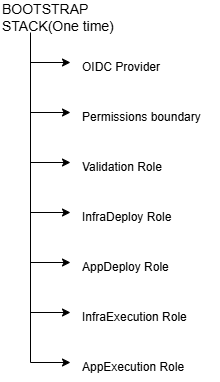

The diagram above was exported from draw.io. Its source (the exported page's mxGraphModel, read from the mxfile embedded in the PNG):
<mxGraphModel dx="686" dy="300" grid="1" gridSize="10" guides="1" tooltips="1" connect="1" arrows="1" fold="1" page="1" pageScale="1" pageWidth="850" pageHeight="1100" math="0" shadow="0">
  <root>
    <mxCell id="0" />
    <mxCell id="1" parent="0" />
    <mxCell id="2" value="&lt;font style=&quot;font-size: 14px;&quot;&gt;BOOTSTRAP STACK(One time)&lt;/font&gt;" style="text;html=1;align=left;verticalAlign=middle;whiteSpace=wrap;rounded=0;" parent="1" vertex="1">
      <mxGeometry x="100" y="50" width="120" height="30" as="geometry" />
    </mxCell>
    <mxCell id="3" value="OIDC Provider" style="text;html=1;align=left;verticalAlign=middle;whiteSpace=wrap;rounded=0;" parent="1" vertex="1">
      <mxGeometry x="180" y="100" width="100" height="30" as="geometry" />
    </mxCell>
    <mxCell id="4" value="Permissions boundary" style="text;html=1;align=left;verticalAlign=middle;whiteSpace=wrap;rounded=0;" parent="1" vertex="1">
      <mxGeometry x="180" y="150" width="140" height="30" as="geometry" />
    </mxCell>
    <mxCell id="5" value="Validation Role" style="text;html=1;align=left;verticalAlign=middle;whiteSpace=wrap;rounded=0;" parent="1" vertex="1">
      <mxGeometry x="180" y="200" width="110" height="30" as="geometry" />
    </mxCell>
    <mxCell id="6" value="InfraDeploy Role" style="text;html=1;align=left;verticalAlign=middle;whiteSpace=wrap;rounded=0;" parent="1" vertex="1">
      <mxGeometry x="180" y="250" width="110" height="30" as="geometry" />
    </mxCell>
    <mxCell id="7" value="AppDeploy Role" style="text;html=1;align=left;verticalAlign=middle;whiteSpace=wrap;rounded=0;" parent="1" vertex="1">
      <mxGeometry x="180" y="300" width="120" height="30" as="geometry" />
    </mxCell>
    <mxCell id="8" value="AppExecution Role" style="text;html=1;align=left;verticalAlign=middle;whiteSpace=wrap;rounded=0;" parent="1" vertex="1">
      <mxGeometry x="180" y="400" width="110" height="30" as="geometry" />
    </mxCell>
    <mxCell id="9" value="InfraExecution Role" style="text;html=1;align=left;verticalAlign=middle;whiteSpace=wrap;rounded=0;" parent="1" vertex="1">
      <mxGeometry x="180" y="350" width="130" height="30" as="geometry" />
    </mxCell>
    <mxCell id="11" value="" style="endArrow=none;html=1;entryX=0.25;entryY=1;entryDx=0;entryDy=0;" parent="1" target="2" edge="1">
      <mxGeometry width="50" height="50" relative="1" as="geometry">
        <mxPoint x="130" y="410" as="sourcePoint" />
        <mxPoint x="380" y="200" as="targetPoint" />
      </mxGeometry>
    </mxCell>
    <mxCell id="12" value="" style="endArrow=classic;html=1;" parent="1" edge="1">
      <mxGeometry width="50" height="50" relative="1" as="geometry">
        <mxPoint x="130" y="360" as="sourcePoint" />
        <mxPoint x="170" y="360" as="targetPoint" />
      </mxGeometry>
    </mxCell>
    <mxCell id="13" value="" style="endArrow=classic;html=1;" parent="1" edge="1">
      <mxGeometry width="50" height="50" relative="1" as="geometry">
        <mxPoint x="130" y="310" as="sourcePoint" />
        <mxPoint x="170" y="310" as="targetPoint" />
      </mxGeometry>
    </mxCell>
    <mxCell id="14" value="" style="endArrow=classic;html=1;" parent="1" edge="1">
      <mxGeometry width="50" height="50" relative="1" as="geometry">
        <mxPoint x="130" y="260" as="sourcePoint" />
        <mxPoint x="170" y="260" as="targetPoint" />
      </mxGeometry>
    </mxCell>
    <mxCell id="15" value="" style="endArrow=classic;html=1;" parent="1" edge="1">
      <mxGeometry width="50" height="50" relative="1" as="geometry">
        <mxPoint x="130" y="210" as="sourcePoint" />
        <mxPoint x="170" y="210" as="targetPoint" />
      </mxGeometry>
    </mxCell>
    <mxCell id="16" value="" style="endArrow=classic;html=1;" parent="1" edge="1">
      <mxGeometry width="50" height="50" relative="1" as="geometry">
        <mxPoint x="130" y="160" as="sourcePoint" />
        <mxPoint x="170" y="160" as="targetPoint" />
      </mxGeometry>
    </mxCell>
    <mxCell id="19" value="" style="endArrow=classic;html=1;" parent="1" edge="1">
      <mxGeometry width="50" height="50" relative="1" as="geometry">
        <mxPoint x="130" y="110" as="sourcePoint" />
        <mxPoint x="170" y="110" as="targetPoint" />
      </mxGeometry>
    </mxCell>
    <mxCell id="22" value="" style="endArrow=classic;html=1;" parent="1" edge="1">
      <mxGeometry width="50" height="50" relative="1" as="geometry">
        <mxPoint x="130" y="410" as="sourcePoint" />
        <mxPoint x="170" y="410" as="targetPoint" />
      </mxGeometry>
    </mxCell>
  </root>
</mxGraphModel>